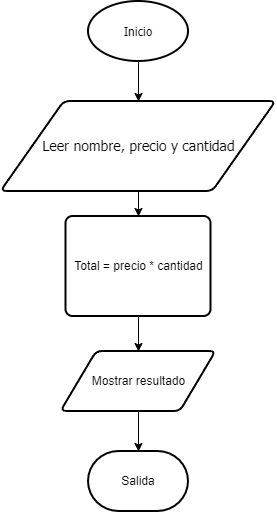

The diagram above was exported from draw.io. Its source (the exported page's mxGraphModel, read from the mxfile embedded in the PNG):
<mxGraphModel dx="1188" dy="653" grid="1" gridSize="10" guides="1" tooltips="1" connect="1" arrows="1" fold="1" page="1" pageScale="1" pageWidth="827" pageHeight="1169" math="0" shadow="0">
  <root>
    <mxCell id="0" />
    <mxCell id="1" parent="0" />
    <mxCell id="FpjcW86JOh3ugbtxhX_J-1" parent="1" style="shape=parallelogram;html=1;strokeWidth=2;perimeter=parallelogramPerimeter;whiteSpace=wrap;rounded=1;arcSize=12;size=0.23;" value="&lt;font face=&quot;Tahoma&quot; style=&quot;font-size: 14px;&quot;&gt;Leer nombre, precio y cantidad&lt;/font&gt;" vertex="1">
      <mxGeometry height="90" width="275" x="257.5" y="200" as="geometry" />
    </mxCell>
    <mxCell id="FpjcW86JOh3ugbtxhX_J-2" parent="1" style="strokeWidth=2;html=1;shape=mxgraph.flowchart.start_1;whiteSpace=wrap;" value="&lt;font face=&quot;Tahoma&quot;&gt;Inicio&lt;/font&gt;" vertex="1">
      <mxGeometry height="60" width="100" x="345" y="100" as="geometry" />
    </mxCell>
    <mxCell id="FpjcW86JOh3ugbtxhX_J-3" parent="1" style="rounded=1;whiteSpace=wrap;html=1;absoluteArcSize=1;arcSize=14;strokeWidth=2;" value="Total = precio * cantidad" vertex="1">
      <mxGeometry height="100" width="145" x="322.5" y="315" as="geometry" />
    </mxCell>
    <mxCell id="FpjcW86JOh3ugbtxhX_J-4" parent="1" style="shape=parallelogram;html=1;strokeWidth=2;perimeter=parallelogramPerimeter;whiteSpace=wrap;rounded=1;arcSize=12;size=0.23;" value="Mostrar resultado" vertex="1">
      <mxGeometry height="60" width="155" x="317.5" y="450" as="geometry" />
    </mxCell>
    <mxCell id="FpjcW86JOh3ugbtxhX_J-6" parent="1" style="strokeWidth=2;html=1;shape=mxgraph.flowchart.terminator;whiteSpace=wrap;" value="Salida" vertex="1">
      <mxGeometry height="60" width="100" x="345" y="550" as="geometry" />
    </mxCell>
    <mxCell id="FpjcW86JOh3ugbtxhX_J-8" edge="1" parent="1" source="FpjcW86JOh3ugbtxhX_J-2" style="endArrow=classic;html=1;rounded=0;exitX=0.5;exitY=1;exitDx=0;exitDy=0;exitPerimeter=0;entryX=0.5;entryY=0;entryDx=0;entryDy=0;" target="FpjcW86JOh3ugbtxhX_J-1" value="">
      <mxGeometry height="50" relative="1" width="50" as="geometry">
        <mxPoint x="250" y="390" as="sourcePoint" />
        <mxPoint x="300" y="340" as="targetPoint" />
      </mxGeometry>
    </mxCell>
    <mxCell id="FpjcW86JOh3ugbtxhX_J-9" edge="1" parent="1" source="FpjcW86JOh3ugbtxhX_J-1" style="endArrow=classic;html=1;rounded=0;exitX=0.5;exitY=1;exitDx=0;exitDy=0;entryX=0.5;entryY=0;entryDx=0;entryDy=0;" target="FpjcW86JOh3ugbtxhX_J-3" value="">
      <mxGeometry height="50" relative="1" width="50" as="geometry">
        <mxPoint x="250" y="390" as="sourcePoint" />
        <mxPoint x="300" y="340" as="targetPoint" />
      </mxGeometry>
    </mxCell>
    <mxCell id="FpjcW86JOh3ugbtxhX_J-10" edge="1" parent="1" source="FpjcW86JOh3ugbtxhX_J-3" style="endArrow=classic;html=1;rounded=0;entryX=0.5;entryY=0;entryDx=0;entryDy=0;" target="FpjcW86JOh3ugbtxhX_J-4" value="">
      <mxGeometry height="50" relative="1" width="50" as="geometry">
        <mxPoint x="250" y="390" as="sourcePoint" />
        <mxPoint x="300" y="340" as="targetPoint" />
      </mxGeometry>
    </mxCell>
    <mxCell id="FpjcW86JOh3ugbtxhX_J-11" edge="1" parent="1" source="FpjcW86JOh3ugbtxhX_J-4" style="endArrow=classic;html=1;rounded=0;exitX=0.5;exitY=1;exitDx=0;exitDy=0;entryX=0.5;entryY=0;entryDx=0;entryDy=0;entryPerimeter=0;" target="FpjcW86JOh3ugbtxhX_J-6" value="">
      <mxGeometry height="50" relative="1" width="50" as="geometry">
        <mxPoint x="250" y="390" as="sourcePoint" />
        <mxPoint x="300" y="340" as="targetPoint" />
      </mxGeometry>
    </mxCell>
  </root>
</mxGraphModel>